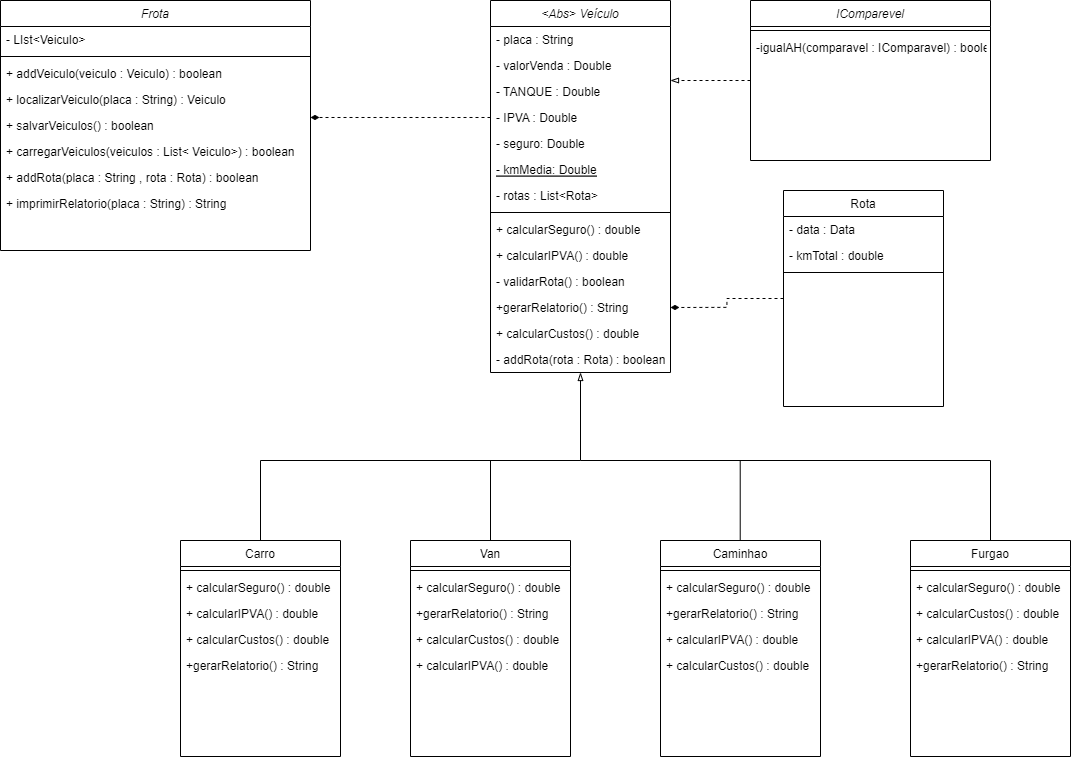

The diagram above was exported from draw.io. Its source (the exported page's mxGraphModel, read from the mxfile embedded in the PNG):
<mxGraphModel dx="3307" dy="1354" grid="1" gridSize="10" guides="1" tooltips="1" connect="1" arrows="1" fold="1" page="1" pageScale="1" pageWidth="827" pageHeight="1169" math="0" shadow="0">
  <root>
    <mxCell id="WIyWlLk6GJQsqaUBKTNV-0" />
    <mxCell id="WIyWlLk6GJQsqaUBKTNV-1" parent="WIyWlLk6GJQsqaUBKTNV-0" />
    <mxCell id="Y0cXkQ09zXryLEtoLqGc-0" value="&lt;Abs&gt; Veículo" style="swimlane;fontStyle=2;align=center;verticalAlign=top;childLayout=stackLayout;horizontal=1;startSize=26;horizontalStack=0;resizeParent=1;resizeLast=0;collapsible=1;marginBottom=0;rounded=0;shadow=0;strokeWidth=1;" vertex="1" parent="WIyWlLk6GJQsqaUBKTNV-1">
      <mxGeometry x="120" y="20" width="180" height="372" as="geometry">
        <mxRectangle x="230" y="140" width="160" height="26" as="alternateBounds" />
      </mxGeometry>
    </mxCell>
    <mxCell id="Y0cXkQ09zXryLEtoLqGc-1" value="- placa : String" style="text;align=left;verticalAlign=top;spacingLeft=4;spacingRight=4;overflow=hidden;rotatable=0;points=[[0,0.5],[1,0.5]];portConstraint=eastwest;" vertex="1" parent="Y0cXkQ09zXryLEtoLqGc-0">
      <mxGeometry y="26" width="180" height="26" as="geometry" />
    </mxCell>
    <mxCell id="Y0cXkQ09zXryLEtoLqGc-2" value="- valorVenda : Double" style="text;align=left;verticalAlign=top;spacingLeft=4;spacingRight=4;overflow=hidden;rotatable=0;points=[[0,0.5],[1,0.5]];portConstraint=eastwest;" vertex="1" parent="Y0cXkQ09zXryLEtoLqGc-0">
      <mxGeometry y="52" width="180" height="26" as="geometry" />
    </mxCell>
    <mxCell id="Y0cXkQ09zXryLEtoLqGc-3" value="- TANQUE : Double" style="text;align=left;verticalAlign=top;spacingLeft=4;spacingRight=4;overflow=hidden;rotatable=0;points=[[0,0.5],[1,0.5]];portConstraint=eastwest;" vertex="1" parent="Y0cXkQ09zXryLEtoLqGc-0">
      <mxGeometry y="78" width="180" height="26" as="geometry" />
    </mxCell>
    <mxCell id="Y0cXkQ09zXryLEtoLqGc-4" value="- IPVA : Double" style="text;align=left;verticalAlign=top;spacingLeft=4;spacingRight=4;overflow=hidden;rotatable=0;points=[[0,0.5],[1,0.5]];portConstraint=eastwest;" vertex="1" parent="Y0cXkQ09zXryLEtoLqGc-0">
      <mxGeometry y="104" width="180" height="26" as="geometry" />
    </mxCell>
    <mxCell id="Y0cXkQ09zXryLEtoLqGc-5" value="- seguro: Double" style="text;align=left;verticalAlign=top;spacingLeft=4;spacingRight=4;overflow=hidden;rotatable=0;points=[[0,0.5],[1,0.5]];portConstraint=eastwest;" vertex="1" parent="Y0cXkQ09zXryLEtoLqGc-0">
      <mxGeometry y="130" width="180" height="26" as="geometry" />
    </mxCell>
    <mxCell id="Y0cXkQ09zXryLEtoLqGc-6" value="- kmMedia: Double" style="text;align=left;verticalAlign=top;spacingLeft=4;spacingRight=4;overflow=hidden;rotatable=0;points=[[0,0.5],[1,0.5]];portConstraint=eastwest;fontStyle=4" vertex="1" parent="Y0cXkQ09zXryLEtoLqGc-0">
      <mxGeometry y="156" width="180" height="26" as="geometry" />
    </mxCell>
    <mxCell id="Y0cXkQ09zXryLEtoLqGc-7" value="- rotas : List&lt;Rota&gt;" style="text;align=left;verticalAlign=top;spacingLeft=4;spacingRight=4;overflow=hidden;rotatable=0;points=[[0,0.5],[1,0.5]];portConstraint=eastwest;fontStyle=0" vertex="1" parent="Y0cXkQ09zXryLEtoLqGc-0">
      <mxGeometry y="182" width="180" height="26" as="geometry" />
    </mxCell>
    <mxCell id="Y0cXkQ09zXryLEtoLqGc-8" value="" style="line;html=1;strokeWidth=1;align=left;verticalAlign=middle;spacingTop=-1;spacingLeft=3;spacingRight=3;rotatable=0;labelPosition=right;points=[];portConstraint=eastwest;" vertex="1" parent="Y0cXkQ09zXryLEtoLqGc-0">
      <mxGeometry y="208" width="180" height="8" as="geometry" />
    </mxCell>
    <mxCell id="Y0cXkQ09zXryLEtoLqGc-9" value="+ calcularSeguro() : double" style="text;align=left;verticalAlign=top;spacingLeft=4;spacingRight=4;overflow=hidden;rotatable=0;points=[[0,0.5],[1,0.5]];portConstraint=eastwest;" vertex="1" parent="Y0cXkQ09zXryLEtoLqGc-0">
      <mxGeometry y="216" width="180" height="26" as="geometry" />
    </mxCell>
    <mxCell id="Y0cXkQ09zXryLEtoLqGc-10" value="+ calcularIPVA() : double" style="text;align=left;verticalAlign=top;spacingLeft=4;spacingRight=4;overflow=hidden;rotatable=0;points=[[0,0.5],[1,0.5]];portConstraint=eastwest;" vertex="1" parent="Y0cXkQ09zXryLEtoLqGc-0">
      <mxGeometry y="242" width="180" height="26" as="geometry" />
    </mxCell>
    <mxCell id="Y0cXkQ09zXryLEtoLqGc-11" value="- validarRota() : boolean" style="text;align=left;verticalAlign=top;spacingLeft=4;spacingRight=4;overflow=hidden;rotatable=0;points=[[0,0.5],[1,0.5]];portConstraint=eastwest;" vertex="1" parent="Y0cXkQ09zXryLEtoLqGc-0">
      <mxGeometry y="268" width="180" height="26" as="geometry" />
    </mxCell>
    <mxCell id="Y0cXkQ09zXryLEtoLqGc-12" value="+gerarRelatorio() : String&#10;" style="text;align=left;verticalAlign=top;spacingLeft=4;spacingRight=4;overflow=hidden;rotatable=0;points=[[0,0.5],[1,0.5]];portConstraint=eastwest;rounded=0;shadow=0;html=0;" vertex="1" parent="Y0cXkQ09zXryLEtoLqGc-0">
      <mxGeometry y="294" width="180" height="26" as="geometry" />
    </mxCell>
    <mxCell id="Y0cXkQ09zXryLEtoLqGc-13" value="+ calcularCustos() : double " style="text;align=left;verticalAlign=top;spacingLeft=4;spacingRight=4;overflow=hidden;rotatable=0;points=[[0,0.5],[1,0.5]];portConstraint=eastwest;rounded=0;shadow=0;html=0;" vertex="1" parent="Y0cXkQ09zXryLEtoLqGc-0">
      <mxGeometry y="320" width="180" height="26" as="geometry" />
    </mxCell>
    <mxCell id="Y0cXkQ09zXryLEtoLqGc-14" value="- addRota(rota : Rota) : boolean" style="text;align=left;verticalAlign=top;spacingLeft=4;spacingRight=4;overflow=hidden;rotatable=0;points=[[0,0.5],[1,0.5]];portConstraint=eastwest;" vertex="1" parent="Y0cXkQ09zXryLEtoLqGc-0">
      <mxGeometry y="346" width="180" height="26" as="geometry" />
    </mxCell>
    <mxCell id="Y0cXkQ09zXryLEtoLqGc-15" value="Rota" style="swimlane;fontStyle=0;align=center;verticalAlign=top;childLayout=stackLayout;horizontal=1;startSize=26;horizontalStack=0;resizeParent=1;resizeLast=0;collapsible=1;marginBottom=0;rounded=0;shadow=0;strokeWidth=1;" vertex="1" parent="WIyWlLk6GJQsqaUBKTNV-1">
      <mxGeometry x="413" y="210" width="160" height="216" as="geometry">
        <mxRectangle x="550" y="140" width="160" height="26" as="alternateBounds" />
      </mxGeometry>
    </mxCell>
    <mxCell id="Y0cXkQ09zXryLEtoLqGc-16" value="- data : Data" style="text;align=left;verticalAlign=top;spacingLeft=4;spacingRight=4;overflow=hidden;rotatable=0;points=[[0,0.5],[1,0.5]];portConstraint=eastwest;" vertex="1" parent="Y0cXkQ09zXryLEtoLqGc-15">
      <mxGeometry y="26" width="160" height="26" as="geometry" />
    </mxCell>
    <mxCell id="Y0cXkQ09zXryLEtoLqGc-17" value="- kmTotal : double" style="text;align=left;verticalAlign=top;spacingLeft=4;spacingRight=4;overflow=hidden;rotatable=0;points=[[0,0.5],[1,0.5]];portConstraint=eastwest;rounded=0;shadow=0;html=0;" vertex="1" parent="Y0cXkQ09zXryLEtoLqGc-15">
      <mxGeometry y="52" width="160" height="26" as="geometry" />
    </mxCell>
    <mxCell id="Y0cXkQ09zXryLEtoLqGc-18" value="" style="line;html=1;strokeWidth=1;align=left;verticalAlign=middle;spacingTop=-1;spacingLeft=3;spacingRight=3;rotatable=0;labelPosition=right;points=[];portConstraint=eastwest;" vertex="1" parent="Y0cXkQ09zXryLEtoLqGc-15">
      <mxGeometry y="78" width="160" height="8" as="geometry" />
    </mxCell>
    <mxCell id="Y0cXkQ09zXryLEtoLqGc-19" value="Frota" style="swimlane;fontStyle=2;align=center;verticalAlign=top;childLayout=stackLayout;horizontal=1;startSize=26;horizontalStack=0;resizeParent=1;resizeLast=0;collapsible=1;marginBottom=0;rounded=0;shadow=0;strokeWidth=1;" vertex="1" parent="WIyWlLk6GJQsqaUBKTNV-1">
      <mxGeometry x="-370" y="20" width="310" height="250" as="geometry">
        <mxRectangle x="230" y="140" width="160" height="26" as="alternateBounds" />
      </mxGeometry>
    </mxCell>
    <mxCell id="Y0cXkQ09zXryLEtoLqGc-20" value="- LIst&lt;Veiculo&gt;" style="text;align=left;verticalAlign=top;spacingLeft=4;spacingRight=4;overflow=hidden;rotatable=0;points=[[0,0.5],[1,0.5]];portConstraint=eastwest;" vertex="1" parent="Y0cXkQ09zXryLEtoLqGc-19">
      <mxGeometry y="26" width="310" height="26" as="geometry" />
    </mxCell>
    <mxCell id="Y0cXkQ09zXryLEtoLqGc-21" value="" style="line;html=1;strokeWidth=1;align=left;verticalAlign=middle;spacingTop=-1;spacingLeft=3;spacingRight=3;rotatable=0;labelPosition=right;points=[];portConstraint=eastwest;" vertex="1" parent="Y0cXkQ09zXryLEtoLqGc-19">
      <mxGeometry y="52" width="310" height="8" as="geometry" />
    </mxCell>
    <mxCell id="Y0cXkQ09zXryLEtoLqGc-22" value="+ addVeiculo(veiculo : Veiculo) : boolean" style="text;align=left;verticalAlign=top;spacingLeft=4;spacingRight=4;overflow=hidden;rotatable=0;points=[[0,0.5],[1,0.5]];portConstraint=eastwest;" vertex="1" parent="Y0cXkQ09zXryLEtoLqGc-19">
      <mxGeometry y="60" width="310" height="26" as="geometry" />
    </mxCell>
    <mxCell id="Y0cXkQ09zXryLEtoLqGc-23" value="+ localizarVeiculo(placa : String) : Veiculo" style="text;align=left;verticalAlign=top;spacingLeft=4;spacingRight=4;overflow=hidden;rotatable=0;points=[[0,0.5],[1,0.5]];portConstraint=eastwest;" vertex="1" parent="Y0cXkQ09zXryLEtoLqGc-19">
      <mxGeometry y="86" width="310" height="26" as="geometry" />
    </mxCell>
    <mxCell id="Y0cXkQ09zXryLEtoLqGc-24" value="+ salvarVeiculos() : boolean" style="text;align=left;verticalAlign=top;spacingLeft=4;spacingRight=4;overflow=hidden;rotatable=0;points=[[0,0.5],[1,0.5]];portConstraint=eastwest;" vertex="1" parent="Y0cXkQ09zXryLEtoLqGc-19">
      <mxGeometry y="112" width="310" height="26" as="geometry" />
    </mxCell>
    <mxCell id="Y0cXkQ09zXryLEtoLqGc-25" value="+ carregarVeiculos(veiculos : List&lt; Veiculo&gt;) : boolean" style="text;align=left;verticalAlign=top;spacingLeft=4;spacingRight=4;overflow=hidden;rotatable=0;points=[[0,0.5],[1,0.5]];portConstraint=eastwest;" vertex="1" parent="Y0cXkQ09zXryLEtoLqGc-19">
      <mxGeometry y="138" width="310" height="26" as="geometry" />
    </mxCell>
    <mxCell id="Y0cXkQ09zXryLEtoLqGc-26" value="+ addRota(placa : String , rota : Rota) : boolean" style="text;align=left;verticalAlign=top;spacingLeft=4;spacingRight=4;overflow=hidden;rotatable=0;points=[[0,0.5],[1,0.5]];portConstraint=eastwest;" vertex="1" parent="Y0cXkQ09zXryLEtoLqGc-19">
      <mxGeometry y="164" width="310" height="26" as="geometry" />
    </mxCell>
    <mxCell id="Y0cXkQ09zXryLEtoLqGc-27" value="+ imprimirRelatorio(placa : String) : String" style="text;align=left;verticalAlign=top;spacingLeft=4;spacingRight=4;overflow=hidden;rotatable=0;points=[[0,0.5],[1,0.5]];portConstraint=eastwest;" vertex="1" parent="Y0cXkQ09zXryLEtoLqGc-19">
      <mxGeometry y="190" width="310" height="26" as="geometry" />
    </mxCell>
    <mxCell id="Y0cXkQ09zXryLEtoLqGc-28" value="Carro" style="swimlane;fontStyle=0;align=center;verticalAlign=top;childLayout=stackLayout;horizontal=1;startSize=26;horizontalStack=0;resizeParent=1;resizeLast=0;collapsible=1;marginBottom=0;rounded=0;shadow=0;strokeWidth=1;" vertex="1" parent="WIyWlLk6GJQsqaUBKTNV-1">
      <mxGeometry x="-190" y="560" width="160" height="216" as="geometry">
        <mxRectangle x="550" y="140" width="160" height="26" as="alternateBounds" />
      </mxGeometry>
    </mxCell>
    <mxCell id="Y0cXkQ09zXryLEtoLqGc-29" value="" style="line;html=1;strokeWidth=1;align=left;verticalAlign=middle;spacingTop=-1;spacingLeft=3;spacingRight=3;rotatable=0;labelPosition=right;points=[];portConstraint=eastwest;" vertex="1" parent="Y0cXkQ09zXryLEtoLqGc-28">
      <mxGeometry y="26" width="160" height="8" as="geometry" />
    </mxCell>
    <mxCell id="Y0cXkQ09zXryLEtoLqGc-30" value="+ calcularSeguro() : double" style="text;align=left;verticalAlign=top;spacingLeft=4;spacingRight=4;overflow=hidden;rotatable=0;points=[[0,0.5],[1,0.5]];portConstraint=eastwest;" vertex="1" parent="Y0cXkQ09zXryLEtoLqGc-28">
      <mxGeometry y="34" width="160" height="26" as="geometry" />
    </mxCell>
    <mxCell id="Y0cXkQ09zXryLEtoLqGc-31" value="+ calcularIPVA() : double" style="text;align=left;verticalAlign=top;spacingLeft=4;spacingRight=4;overflow=hidden;rotatable=0;points=[[0,0.5],[1,0.5]];portConstraint=eastwest;" vertex="1" parent="Y0cXkQ09zXryLEtoLqGc-28">
      <mxGeometry y="60" width="160" height="26" as="geometry" />
    </mxCell>
    <mxCell id="Y0cXkQ09zXryLEtoLqGc-32" value="+ calcularCustos() : double " style="text;align=left;verticalAlign=top;spacingLeft=4;spacingRight=4;overflow=hidden;rotatable=0;points=[[0,0.5],[1,0.5]];portConstraint=eastwest;rounded=0;shadow=0;html=0;" vertex="1" parent="Y0cXkQ09zXryLEtoLqGc-28">
      <mxGeometry y="86" width="160" height="26" as="geometry" />
    </mxCell>
    <mxCell id="Y0cXkQ09zXryLEtoLqGc-33" value="+gerarRelatorio() : String&#10;" style="text;align=left;verticalAlign=top;spacingLeft=4;spacingRight=4;overflow=hidden;rotatable=0;points=[[0,0.5],[1,0.5]];portConstraint=eastwest;rounded=0;shadow=0;html=0;" vertex="1" parent="Y0cXkQ09zXryLEtoLqGc-28">
      <mxGeometry y="112" width="160" height="26" as="geometry" />
    </mxCell>
    <mxCell id="Y0cXkQ09zXryLEtoLqGc-34" value="Van" style="swimlane;fontStyle=0;align=center;verticalAlign=top;childLayout=stackLayout;horizontal=1;startSize=26;horizontalStack=0;resizeParent=1;resizeLast=0;collapsible=1;marginBottom=0;rounded=0;shadow=0;strokeWidth=1;" vertex="1" parent="WIyWlLk6GJQsqaUBKTNV-1">
      <mxGeometry x="40" y="560" width="160" height="216" as="geometry">
        <mxRectangle x="550" y="140" width="160" height="26" as="alternateBounds" />
      </mxGeometry>
    </mxCell>
    <mxCell id="Y0cXkQ09zXryLEtoLqGc-35" value="" style="line;html=1;strokeWidth=1;align=left;verticalAlign=middle;spacingTop=-1;spacingLeft=3;spacingRight=3;rotatable=0;labelPosition=right;points=[];portConstraint=eastwest;" vertex="1" parent="Y0cXkQ09zXryLEtoLqGc-34">
      <mxGeometry y="26" width="160" height="8" as="geometry" />
    </mxCell>
    <mxCell id="Y0cXkQ09zXryLEtoLqGc-36" value="+ calcularSeguro() : double" style="text;align=left;verticalAlign=top;spacingLeft=4;spacingRight=4;overflow=hidden;rotatable=0;points=[[0,0.5],[1,0.5]];portConstraint=eastwest;" vertex="1" parent="Y0cXkQ09zXryLEtoLqGc-34">
      <mxGeometry y="34" width="160" height="26" as="geometry" />
    </mxCell>
    <mxCell id="Y0cXkQ09zXryLEtoLqGc-37" value="+gerarRelatorio() : String&#10;" style="text;align=left;verticalAlign=top;spacingLeft=4;spacingRight=4;overflow=hidden;rotatable=0;points=[[0,0.5],[1,0.5]];portConstraint=eastwest;rounded=0;shadow=0;html=0;" vertex="1" parent="Y0cXkQ09zXryLEtoLqGc-34">
      <mxGeometry y="60" width="160" height="26" as="geometry" />
    </mxCell>
    <mxCell id="Y0cXkQ09zXryLEtoLqGc-38" value="+ calcularCustos() : double " style="text;align=left;verticalAlign=top;spacingLeft=4;spacingRight=4;overflow=hidden;rotatable=0;points=[[0,0.5],[1,0.5]];portConstraint=eastwest;rounded=0;shadow=0;html=0;" vertex="1" parent="Y0cXkQ09zXryLEtoLqGc-34">
      <mxGeometry y="86" width="160" height="26" as="geometry" />
    </mxCell>
    <mxCell id="Y0cXkQ09zXryLEtoLqGc-39" value="+ calcularIPVA() : double" style="text;align=left;verticalAlign=top;spacingLeft=4;spacingRight=4;overflow=hidden;rotatable=0;points=[[0,0.5],[1,0.5]];portConstraint=eastwest;" vertex="1" parent="Y0cXkQ09zXryLEtoLqGc-34">
      <mxGeometry y="112" width="160" height="26" as="geometry" />
    </mxCell>
    <mxCell id="Y0cXkQ09zXryLEtoLqGc-40" value="Caminhao" style="swimlane;fontStyle=0;align=center;verticalAlign=top;childLayout=stackLayout;horizontal=1;startSize=26;horizontalStack=0;resizeParent=1;resizeLast=0;collapsible=1;marginBottom=0;rounded=0;shadow=0;strokeWidth=1;" vertex="1" parent="WIyWlLk6GJQsqaUBKTNV-1">
      <mxGeometry x="290" y="560" width="160" height="216" as="geometry">
        <mxRectangle x="550" y="140" width="160" height="26" as="alternateBounds" />
      </mxGeometry>
    </mxCell>
    <mxCell id="Y0cXkQ09zXryLEtoLqGc-41" value="" style="line;html=1;strokeWidth=1;align=left;verticalAlign=middle;spacingTop=-1;spacingLeft=3;spacingRight=3;rotatable=0;labelPosition=right;points=[];portConstraint=eastwest;" vertex="1" parent="Y0cXkQ09zXryLEtoLqGc-40">
      <mxGeometry y="26" width="160" height="8" as="geometry" />
    </mxCell>
    <mxCell id="Y0cXkQ09zXryLEtoLqGc-42" value="+ calcularSeguro() : double" style="text;align=left;verticalAlign=top;spacingLeft=4;spacingRight=4;overflow=hidden;rotatable=0;points=[[0,0.5],[1,0.5]];portConstraint=eastwest;" vertex="1" parent="Y0cXkQ09zXryLEtoLqGc-40">
      <mxGeometry y="34" width="160" height="26" as="geometry" />
    </mxCell>
    <mxCell id="Y0cXkQ09zXryLEtoLqGc-43" value="+gerarRelatorio() : String&#10;" style="text;align=left;verticalAlign=top;spacingLeft=4;spacingRight=4;overflow=hidden;rotatable=0;points=[[0,0.5],[1,0.5]];portConstraint=eastwest;rounded=0;shadow=0;html=0;" vertex="1" parent="Y0cXkQ09zXryLEtoLqGc-40">
      <mxGeometry y="60" width="160" height="26" as="geometry" />
    </mxCell>
    <mxCell id="Y0cXkQ09zXryLEtoLqGc-44" value="+ calcularIPVA() : double" style="text;align=left;verticalAlign=top;spacingLeft=4;spacingRight=4;overflow=hidden;rotatable=0;points=[[0,0.5],[1,0.5]];portConstraint=eastwest;" vertex="1" parent="Y0cXkQ09zXryLEtoLqGc-40">
      <mxGeometry y="86" width="160" height="26" as="geometry" />
    </mxCell>
    <mxCell id="Y0cXkQ09zXryLEtoLqGc-45" value="+ calcularCustos() : double " style="text;align=left;verticalAlign=top;spacingLeft=4;spacingRight=4;overflow=hidden;rotatable=0;points=[[0,0.5],[1,0.5]];portConstraint=eastwest;rounded=0;shadow=0;html=0;" vertex="1" parent="Y0cXkQ09zXryLEtoLqGc-40">
      <mxGeometry y="112" width="160" height="26" as="geometry" />
    </mxCell>
    <mxCell id="Y0cXkQ09zXryLEtoLqGc-46" value="Furgao" style="swimlane;fontStyle=0;align=center;verticalAlign=top;childLayout=stackLayout;horizontal=1;startSize=26;horizontalStack=0;resizeParent=1;resizeLast=0;collapsible=1;marginBottom=0;rounded=0;shadow=0;strokeWidth=1;" vertex="1" parent="WIyWlLk6GJQsqaUBKTNV-1">
      <mxGeometry x="540" y="560" width="160" height="216" as="geometry">
        <mxRectangle x="550" y="140" width="160" height="26" as="alternateBounds" />
      </mxGeometry>
    </mxCell>
    <mxCell id="Y0cXkQ09zXryLEtoLqGc-47" value="" style="line;html=1;strokeWidth=1;align=left;verticalAlign=middle;spacingTop=-1;spacingLeft=3;spacingRight=3;rotatable=0;labelPosition=right;points=[];portConstraint=eastwest;" vertex="1" parent="Y0cXkQ09zXryLEtoLqGc-46">
      <mxGeometry y="26" width="160" height="8" as="geometry" />
    </mxCell>
    <mxCell id="Y0cXkQ09zXryLEtoLqGc-48" value="+ calcularSeguro() : double" style="text;align=left;verticalAlign=top;spacingLeft=4;spacingRight=4;overflow=hidden;rotatable=0;points=[[0,0.5],[1,0.5]];portConstraint=eastwest;" vertex="1" parent="Y0cXkQ09zXryLEtoLqGc-46">
      <mxGeometry y="34" width="160" height="26" as="geometry" />
    </mxCell>
    <mxCell id="Y0cXkQ09zXryLEtoLqGc-49" value="+ calcularCustos() : double " style="text;align=left;verticalAlign=top;spacingLeft=4;spacingRight=4;overflow=hidden;rotatable=0;points=[[0,0.5],[1,0.5]];portConstraint=eastwest;rounded=0;shadow=0;html=0;" vertex="1" parent="Y0cXkQ09zXryLEtoLqGc-46">
      <mxGeometry y="60" width="160" height="26" as="geometry" />
    </mxCell>
    <mxCell id="Y0cXkQ09zXryLEtoLqGc-50" value="+ calcularIPVA() : double" style="text;align=left;verticalAlign=top;spacingLeft=4;spacingRight=4;overflow=hidden;rotatable=0;points=[[0,0.5],[1,0.5]];portConstraint=eastwest;" vertex="1" parent="Y0cXkQ09zXryLEtoLqGc-46">
      <mxGeometry y="86" width="160" height="26" as="geometry" />
    </mxCell>
    <mxCell id="Y0cXkQ09zXryLEtoLqGc-51" value="+gerarRelatorio() : String&#10;" style="text;align=left;verticalAlign=top;spacingLeft=4;spacingRight=4;overflow=hidden;rotatable=0;points=[[0,0.5],[1,0.5]];portConstraint=eastwest;rounded=0;shadow=0;html=0;" vertex="1" parent="Y0cXkQ09zXryLEtoLqGc-46">
      <mxGeometry y="112" width="160" height="26" as="geometry" />
    </mxCell>
    <mxCell id="Y0cXkQ09zXryLEtoLqGc-52" value="" style="endArrow=blockThin;html=1;rounded=0;entryX=0.5;entryY=1;entryDx=0;entryDy=0;exitX=0.5;exitY=0;exitDx=0;exitDy=0;endFill=0;" edge="1" parent="WIyWlLk6GJQsqaUBKTNV-1" source="Y0cXkQ09zXryLEtoLqGc-28" target="Y0cXkQ09zXryLEtoLqGc-0">
      <mxGeometry width="50" height="50" relative="1" as="geometry">
        <mxPoint x="120" y="540" as="sourcePoint" />
        <mxPoint x="170" y="490" as="targetPoint" />
        <Array as="points">
          <mxPoint x="-110" y="480" />
          <mxPoint x="210" y="480" />
        </Array>
      </mxGeometry>
    </mxCell>
    <mxCell id="Y0cXkQ09zXryLEtoLqGc-53" value="" style="endArrow=none;html=1;rounded=0;exitX=0.5;exitY=0;exitDx=0;exitDy=0;" edge="1" parent="WIyWlLk6GJQsqaUBKTNV-1" source="Y0cXkQ09zXryLEtoLqGc-34">
      <mxGeometry width="50" height="50" relative="1" as="geometry">
        <mxPoint x="90" y="560" as="sourcePoint" />
        <mxPoint x="120" y="480" as="targetPoint" />
      </mxGeometry>
    </mxCell>
    <mxCell id="Y0cXkQ09zXryLEtoLqGc-54" value="" style="endArrow=none;html=1;rounded=0;" edge="1" parent="WIyWlLk6GJQsqaUBKTNV-1">
      <mxGeometry width="50" height="50" relative="1" as="geometry">
        <mxPoint x="210" y="480" as="sourcePoint" />
        <mxPoint x="620" y="480" as="targetPoint" />
      </mxGeometry>
    </mxCell>
    <mxCell id="Y0cXkQ09zXryLEtoLqGc-55" value="" style="endArrow=none;html=1;rounded=0;entryX=0.5;entryY=0;entryDx=0;entryDy=0;" edge="1" parent="WIyWlLk6GJQsqaUBKTNV-1" target="Y0cXkQ09zXryLEtoLqGc-46">
      <mxGeometry width="50" height="50" relative="1" as="geometry">
        <mxPoint x="620" y="480" as="sourcePoint" />
        <mxPoint x="649" y="490" as="targetPoint" />
      </mxGeometry>
    </mxCell>
    <mxCell id="Y0cXkQ09zXryLEtoLqGc-56" value="" style="endArrow=none;html=1;rounded=0;entryX=0.5;entryY=0;entryDx=0;entryDy=0;" edge="1" parent="WIyWlLk6GJQsqaUBKTNV-1">
      <mxGeometry width="50" height="50" relative="1" as="geometry">
        <mxPoint x="369.71" y="480" as="sourcePoint" />
        <mxPoint x="369.71" y="560" as="targetPoint" />
      </mxGeometry>
    </mxCell>
    <mxCell id="Y0cXkQ09zXryLEtoLqGc-57" style="edgeStyle=orthogonalEdgeStyle;rounded=0;orthogonalLoop=1;jettySize=auto;html=1;entryX=1;entryY=0.077;entryDx=0;entryDy=0;entryPerimeter=0;endArrow=blockThin;endFill=0;dashed=1;" edge="1" parent="WIyWlLk6GJQsqaUBKTNV-1" source="Y0cXkQ09zXryLEtoLqGc-58" target="Y0cXkQ09zXryLEtoLqGc-3">
      <mxGeometry relative="1" as="geometry" />
    </mxCell>
    <mxCell id="Y0cXkQ09zXryLEtoLqGc-58" value="IComparevel" style="swimlane;fontStyle=2;align=center;verticalAlign=top;childLayout=stackLayout;horizontal=1;startSize=26;horizontalStack=0;resizeParent=1;resizeLast=0;collapsible=1;marginBottom=0;rounded=0;shadow=0;strokeWidth=1;" vertex="1" parent="WIyWlLk6GJQsqaUBKTNV-1">
      <mxGeometry x="380" y="20" width="240" height="160" as="geometry">
        <mxRectangle x="230" y="140" width="160" height="26" as="alternateBounds" />
      </mxGeometry>
    </mxCell>
    <mxCell id="Y0cXkQ09zXryLEtoLqGc-59" value="" style="line;html=1;strokeWidth=1;align=left;verticalAlign=middle;spacingTop=-1;spacingLeft=3;spacingRight=3;rotatable=0;labelPosition=right;points=[];portConstraint=eastwest;" vertex="1" parent="Y0cXkQ09zXryLEtoLqGc-58">
      <mxGeometry y="26" width="240" height="8" as="geometry" />
    </mxCell>
    <mxCell id="Y0cXkQ09zXryLEtoLqGc-60" value="-igualAH(comparavel : IComparavel) : boolean" style="text;align=left;verticalAlign=top;spacingLeft=4;spacingRight=4;overflow=hidden;rotatable=0;points=[[0,0.5],[1,0.5]];portConstraint=eastwest;" vertex="1" parent="Y0cXkQ09zXryLEtoLqGc-58">
      <mxGeometry y="34" width="240" height="26" as="geometry" />
    </mxCell>
    <mxCell id="Y0cXkQ09zXryLEtoLqGc-61" style="edgeStyle=orthogonalEdgeStyle;rounded=0;orthogonalLoop=1;jettySize=auto;html=1;entryX=1;entryY=0.192;entryDx=0;entryDy=0;entryPerimeter=0;dashed=1;endArrow=diamondThin;endFill=1;" edge="1" parent="WIyWlLk6GJQsqaUBKTNV-1" source="Y0cXkQ09zXryLEtoLqGc-4" target="Y0cXkQ09zXryLEtoLqGc-24">
      <mxGeometry relative="1" as="geometry" />
    </mxCell>
    <mxCell id="Y0cXkQ09zXryLEtoLqGc-62" style="edgeStyle=orthogonalEdgeStyle;rounded=0;orthogonalLoop=1;jettySize=auto;html=1;entryX=1;entryY=0.5;entryDx=0;entryDy=0;dashed=1;endArrow=diamondThin;endFill=1;exitX=0;exitY=0.5;exitDx=0;exitDy=0;" edge="1" parent="WIyWlLk6GJQsqaUBKTNV-1" source="Y0cXkQ09zXryLEtoLqGc-15" target="Y0cXkQ09zXryLEtoLqGc-12">
      <mxGeometry relative="1" as="geometry">
        <mxPoint x="390" y="300.1619999999998" as="sourcePoint" />
        <mxPoint x="210" y="300.1619999999998" as="targetPoint" />
      </mxGeometry>
    </mxCell>
  </root>
</mxGraphModel>